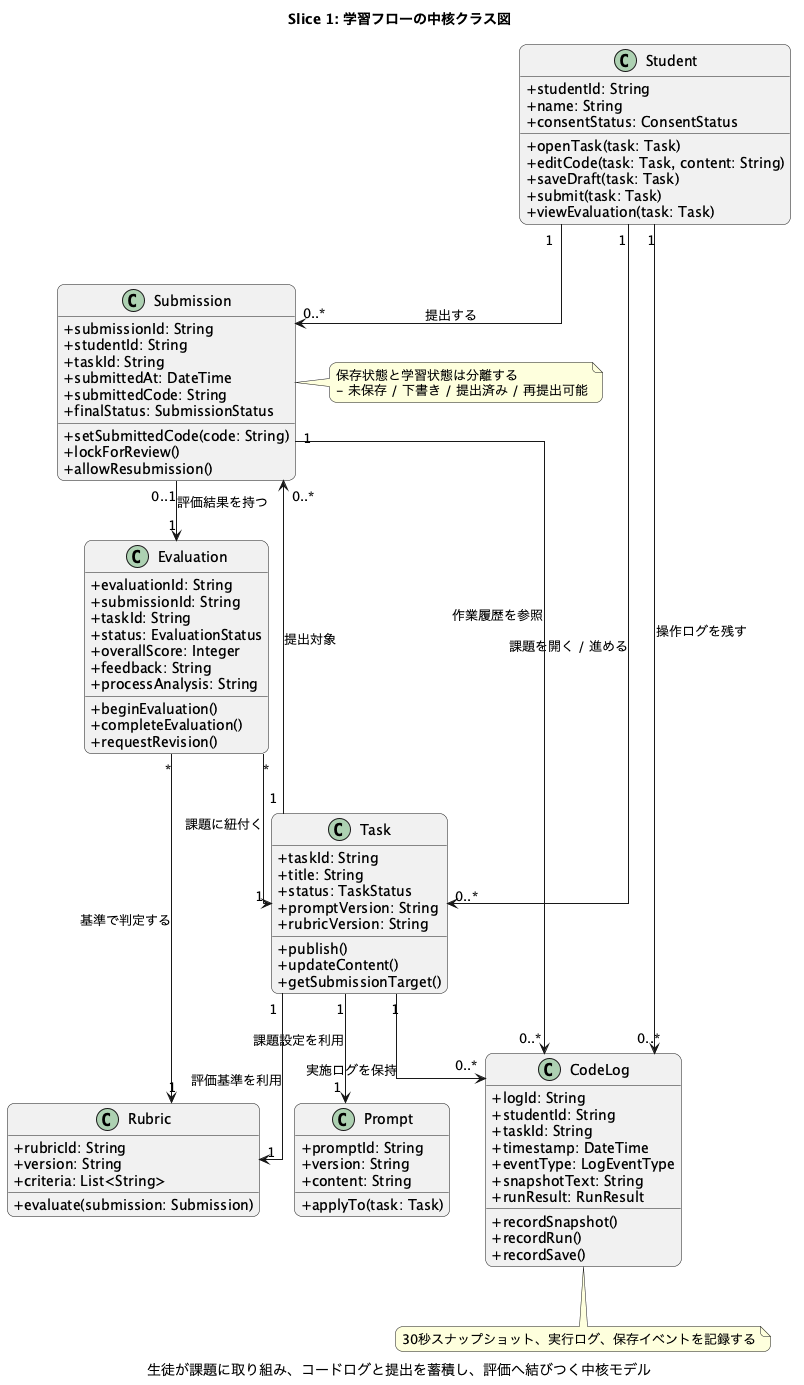

The diagram above was rendered by PlantUML. Its source (embedded in the PNG):
@startuml
title Slice 1: 学習フローの中核クラス図
caption 生徒が課題に取り組み、コードログと提出を蓄積し、評価へ結びつく中核モデル

skinparam classAttributeIconSize 0
skinparam shadowing false
skinparam roundcorner 15
skinparam linetype ortho
skinparam packageStyle rectangle

class Student {
  + studentId: String
  + name: String
  + consentStatus: ConsentStatus
  + openTask(task: Task)
  + editCode(task: Task, content: String)
  + saveDraft(task: Task)
  + submit(task: Task)
  + viewEvaluation(task: Task)
}

class Task {
  + taskId: String
  + title: String
  + status: TaskStatus
  + promptVersion: String
  + rubricVersion: String
  + publish()
  + updateContent()
  + getSubmissionTarget()
}

class Prompt {
  + promptId: String
  + version: String
  + content: String
  + applyTo(task: Task)
}

class Rubric {
  + rubricId: String
  + version: String
  + criteria: List<String>
  + evaluate(submission: Submission)
}

class Submission {
  + submissionId: String
  + studentId: String
  + taskId: String
  + submittedAt: DateTime
  + submittedCode: String
  + finalStatus: SubmissionStatus
  + setSubmittedCode(code: String)
  + lockForReview()
  + allowResubmission()
}

class CodeLog {
  + logId: String
  + studentId: String
  + taskId: String
  + timestamp: DateTime
  + eventType: LogEventType
  + snapshotText: String
  + runResult: RunResult
  + recordSnapshot()
  + recordRun()
  + recordSave()
}

class Evaluation {
  + evaluationId: String
  + submissionId: String
  + taskId: String
  + status: EvaluationStatus
  + overallScore: Integer
  + feedback: String
  + processAnalysis: String
  + beginEvaluation()
  + completeEvaluation()
  + requestRevision()
}

Student "1" --> "0..*" Task : 課題を開く / 進める
Student "1" --> "0..*" Submission : 提出する
Student "1" --> "0..*" CodeLog : 操作ログを残す

Task "1" --> "0..*" Submission : 提出対象
Task "1" --> "0..*" CodeLog : 実施ログを保持
Task "1" --> "1" Prompt : 課題設定を利用
Task "1" --> "1" Rubric : 評価基準を利用

Submission "1" --> "0..*" CodeLog : 作業履歴を参照
Submission "0..1" --> "1" Evaluation : 評価結果を持つ
Evaluation "*" --> "1" Task : 課題に紐付く
Evaluation "*" --> "1" Rubric : 基準で判定する

note right of Submission
  保存状態と学習状態は分離する
  - 未保存 / 下書き / 提出済み / 再提出可能
end note

note bottom of CodeLog
  30秒スナップショット、実行ログ、保存イベントを記録する
end note

@enduml